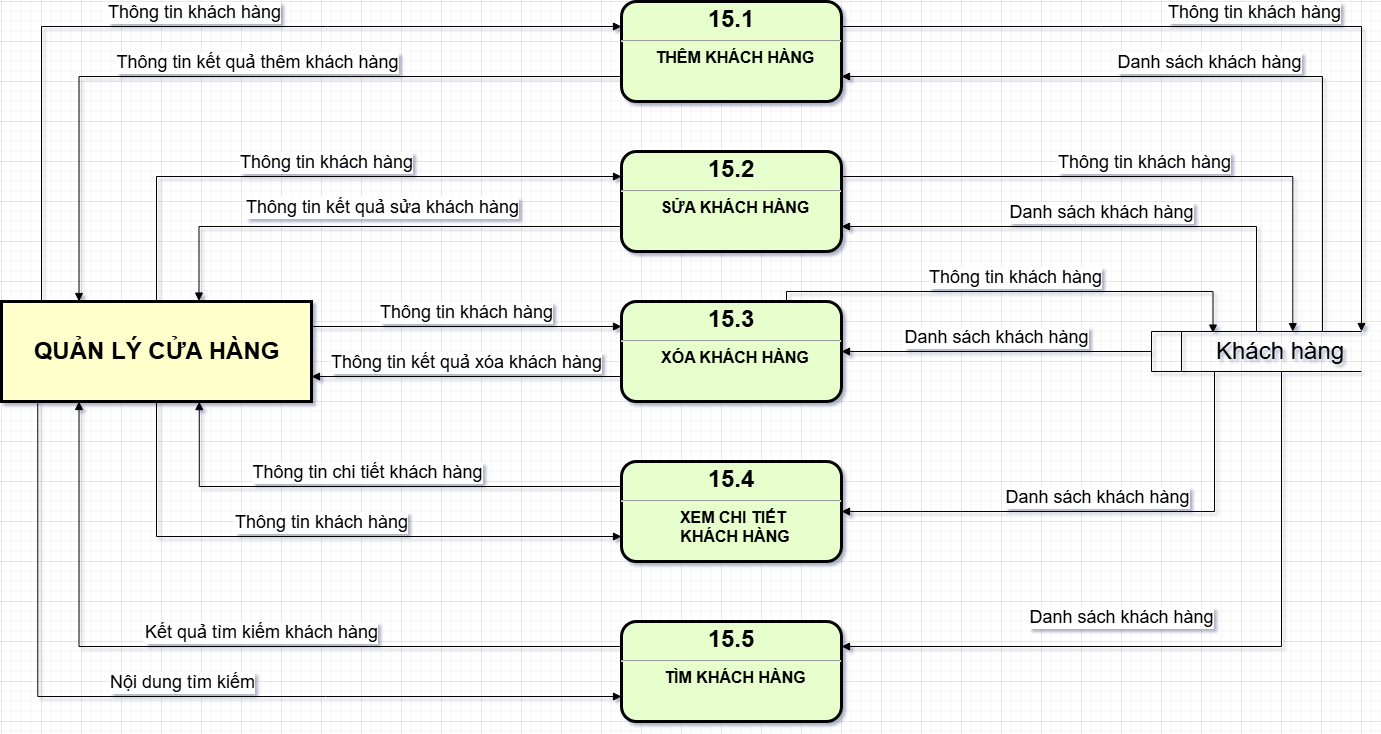

The diagram above was exported from draw.io. Its source (the exported page's mxGraphModel, read from the mxfile embedded in the PNG):
<mxGraphModel dx="1938" dy="-730" grid="1" gridSize="10" guides="1" tooltips="1" connect="1" arrows="1" fold="1" page="1" pageScale="1" pageWidth="827" pageHeight="1169" math="0" shadow="0">
  <root>
    <mxCell id="0" />
    <mxCell id="1" parent="0" />
    <mxCell id="Tfa-ZrnlS9Ua9apoMpHM-1" value="&lt;p style=&quot;margin: 4px 0px 0px; text-align: center;&quot;&gt;&lt;span style=&quot;font-size: 24px;&quot;&gt;15.1&lt;/span&gt;&lt;/p&gt;&lt;hr&gt;&lt;p style=&quot;margin: 0px; margin-left: 8px;&quot;&gt;&lt;font size=&quot;3&quot;&gt;THÊM KHÁCH HÀNG&lt;/font&gt;&lt;/p&gt;" style="verticalAlign=middle;align=center;overflow=fill;fontSize=12;fontFamily=Helvetica;html=1;rounded=1;fontStyle=1;strokeWidth=3;fillColor=#E6FFCC" parent="1" vertex="1">
      <mxGeometry x="60" y="2320" width="220" height="100" as="geometry" />
    </mxCell>
    <mxCell id="Tfa-ZrnlS9Ua9apoMpHM-2" value="" style="group" parent="1" connectable="0" vertex="1">
      <mxGeometry x="-560" y="2620" width="310" height="100" as="geometry" />
    </mxCell>
    <mxCell id="Tfa-ZrnlS9Ua9apoMpHM-3" value="" style="whiteSpace=wrap;align=center;verticalAlign=middle;fontStyle=1;strokeWidth=3;fillColor=#FFFFCC" parent="Tfa-ZrnlS9Ua9apoMpHM-2" vertex="1">
      <mxGeometry width="310" height="100" as="geometry" />
    </mxCell>
    <mxCell id="Tfa-ZrnlS9Ua9apoMpHM-4" value="&lt;b&gt;&lt;font style=&quot;font-size: 24px;&quot;&gt;QUẢN LÝ CỬA HÀNG&lt;/font&gt;&lt;/b&gt;" style="text;html=1;align=center;verticalAlign=middle;resizable=0;points=[];autosize=1;strokeColor=none;fillColor=none;" parent="Tfa-ZrnlS9Ua9apoMpHM-2" vertex="1">
      <mxGeometry x="20" y="30" width="270" height="40" as="geometry" />
    </mxCell>
    <mxCell id="Tfa-ZrnlS9Ua9apoMpHM-5" value="&lt;font style=&quot;font-size: 24px;&quot;&gt;&lt;span style=&quot;white-space: pre;&quot;&gt;&#09;&lt;/span&gt;&amp;nbsp;Khách hàng&lt;/font&gt;" style="html=1;dashed=0;whiteSpace=wrap;shape=mxgraph.dfd.dataStoreID;align=left;spacingLeft=3;points=[[0,0],[0.5,0],[1,0],[0,0.5],[1,0.5],[0,1],[0.5,1],[1,1]];verticalAlign=middle;fontFamily=Helvetica;fontSize=12;fontColor=default;autosize=1;resizable=0;fillColor=none;gradientColor=none;" parent="1" vertex="1">
      <mxGeometry x="590" y="2650" width="210" height="40" as="geometry" />
    </mxCell>
    <mxCell id="Tfa-ZrnlS9Ua9apoMpHM-6" value="&lt;font style=&quot;font-size: 18px;&quot;&gt;Thông tin khách hàng&lt;/font&gt;" style="html=1;verticalAlign=bottom;endArrow=block;rounded=0;entryX=0;entryY=0.25;entryDx=0;entryDy=0;edgeStyle=orthogonalEdgeStyle;" parent="1" target="Tfa-ZrnlS9Ua9apoMpHM-1" edge="1">
      <mxGeometry width="80" relative="1" as="geometry">
        <mxPoint x="-520" y="2620" as="sourcePoint" />
        <mxPoint x="-10" y="2350" as="targetPoint" />
        <Array as="points">
          <mxPoint x="-520" y="2345" />
        </Array>
      </mxGeometry>
    </mxCell>
    <mxCell id="Tfa-ZrnlS9Ua9apoMpHM-7" value="&lt;font style=&quot;font-size: 18px;&quot;&gt;Thông tin kết quả thêm khách hàng&lt;/font&gt;" style="html=1;verticalAlign=bottom;endArrow=block;rounded=0;entryX=0.25;entryY=0;entryDx=0;entryDy=0;exitX=0;exitY=0.75;exitDx=0;exitDy=0;edgeStyle=orthogonalEdgeStyle;" parent="1" source="Tfa-ZrnlS9Ua9apoMpHM-1" target="Tfa-ZrnlS9Ua9apoMpHM-3" edge="1">
      <mxGeometry x="-0.0522" width="80" relative="1" as="geometry">
        <mxPoint x="70" y="2430" as="sourcePoint" />
        <mxPoint x="150" y="2430" as="targetPoint" />
        <mxPoint as="offset" />
      </mxGeometry>
    </mxCell>
    <mxCell id="Tfa-ZrnlS9Ua9apoMpHM-8" value="&lt;p style=&quot;margin: 4px 0px 0px; text-align: center;&quot;&gt;&lt;span style=&quot;font-size: 24px;&quot;&gt;15.2&lt;/span&gt;&lt;/p&gt;&lt;hr&gt;&lt;p style=&quot;margin: 0px; margin-left: 8px;&quot;&gt;&lt;font size=&quot;3&quot;&gt;SỬA KHÁCH HÀNG&lt;/font&gt;&lt;/p&gt;" style="verticalAlign=middle;align=center;overflow=fill;fontSize=12;fontFamily=Helvetica;html=1;rounded=1;fontStyle=1;strokeWidth=3;fillColor=#E6FFCC" parent="1" vertex="1">
      <mxGeometry x="60" y="2470" width="220" height="100" as="geometry" />
    </mxCell>
    <mxCell id="Tfa-ZrnlS9Ua9apoMpHM-9" value="&lt;p style=&quot;margin: 4px 0px 0px; text-align: center;&quot;&gt;&lt;span style=&quot;font-size: 24px;&quot;&gt;15.3&lt;/span&gt;&lt;/p&gt;&lt;hr&gt;&lt;p style=&quot;margin: 0px; margin-left: 8px;&quot;&gt;&lt;font size=&quot;3&quot;&gt;XÓA KHÁCH HÀNG&lt;/font&gt;&lt;/p&gt;" style="verticalAlign=middle;align=center;overflow=fill;fontSize=12;fontFamily=Helvetica;html=1;rounded=1;fontStyle=1;strokeWidth=3;fillColor=#E6FFCC" parent="1" vertex="1">
      <mxGeometry x="60" y="2620" width="220" height="100" as="geometry" />
    </mxCell>
    <mxCell id="Tfa-ZrnlS9Ua9apoMpHM-10" value="&lt;p style=&quot;margin: 4px 0px 0px; text-align: center;&quot;&gt;&lt;span style=&quot;font-size: 24px;&quot;&gt;15.4&lt;/span&gt;&lt;/p&gt;&lt;hr&gt;&lt;p style=&quot;margin: 0px; margin-left: 8px;&quot;&gt;&lt;font size=&quot;3&quot;&gt;XEM CHI TIẾT&amp;nbsp;&lt;/font&gt;&lt;/p&gt;&lt;p style=&quot;margin: 0px; margin-left: 8px;&quot;&gt;&lt;font size=&quot;3&quot;&gt;KHÁCH HÀNG&lt;/font&gt;&lt;/p&gt;" style="verticalAlign=middle;align=center;overflow=fill;fontSize=12;fontFamily=Helvetica;html=1;rounded=1;fontStyle=1;strokeWidth=3;fillColor=#E6FFCC" parent="1" vertex="1">
      <mxGeometry x="60" y="2780" width="220" height="100" as="geometry" />
    </mxCell>
    <mxCell id="Tfa-ZrnlS9Ua9apoMpHM-11" value="&lt;p style=&quot;margin: 4px 0px 0px; text-align: center;&quot;&gt;&lt;span style=&quot;font-size: 24px;&quot;&gt;15.5&lt;/span&gt;&lt;/p&gt;&lt;hr&gt;&lt;p style=&quot;margin: 0px; margin-left: 8px;&quot;&gt;&lt;font size=&quot;3&quot;&gt;TÌM KHÁCH HÀNG&lt;/font&gt;&lt;/p&gt;" style="verticalAlign=middle;align=center;overflow=fill;fontSize=12;fontFamily=Helvetica;html=1;rounded=1;fontStyle=1;strokeWidth=3;fillColor=#E6FFCC" parent="1" vertex="1">
      <mxGeometry x="60" y="2940" width="220" height="100" as="geometry" />
    </mxCell>
    <mxCell id="Tfa-ZrnlS9Ua9apoMpHM-12" value="&lt;font style=&quot;font-size: 18px;&quot;&gt;Thông tin khách hàng&lt;/font&gt;" style="html=1;verticalAlign=bottom;endArrow=block;rounded=0;entryX=0;entryY=0.25;entryDx=0;entryDy=0;exitX=0.5;exitY=0;exitDx=0;exitDy=0;edgeStyle=orthogonalEdgeStyle;" parent="1" source="Tfa-ZrnlS9Ua9apoMpHM-3" target="Tfa-ZrnlS9Ua9apoMpHM-8" edge="1">
      <mxGeometry width="80" relative="1" as="geometry">
        <mxPoint x="70" y="2490" as="sourcePoint" />
        <mxPoint x="150" y="2490" as="targetPoint" />
      </mxGeometry>
    </mxCell>
    <mxCell id="Tfa-ZrnlS9Ua9apoMpHM-13" value="&lt;font style=&quot;font-size: 18px;&quot;&gt;Thông tin kết quả sửa khách hàng&lt;/font&gt;" style="html=1;verticalAlign=bottom;endArrow=block;rounded=0;entryX=0.637;entryY=-0.005;entryDx=0;entryDy=0;entryPerimeter=0;exitX=0;exitY=0.75;exitDx=0;exitDy=0;edgeStyle=orthogonalEdgeStyle;" parent="1" source="Tfa-ZrnlS9Ua9apoMpHM-8" target="Tfa-ZrnlS9Ua9apoMpHM-3" edge="1">
      <mxGeometry x="-0.0389" y="-5" width="80" relative="1" as="geometry">
        <mxPoint x="-270" y="2490" as="sourcePoint" />
        <mxPoint x="-190" y="2490" as="targetPoint" />
        <mxPoint as="offset" />
      </mxGeometry>
    </mxCell>
    <mxCell id="Tfa-ZrnlS9Ua9apoMpHM-14" value="&lt;font style=&quot;font-size: 18px;&quot;&gt;Thông tin khách hàng&lt;/font&gt;" style="html=1;verticalAlign=bottom;endArrow=block;curved=0;rounded=0;entryX=0;entryY=0.25;entryDx=0;entryDy=0;exitX=1;exitY=0.25;exitDx=0;exitDy=0;" parent="1" source="Tfa-ZrnlS9Ua9apoMpHM-3" target="Tfa-ZrnlS9Ua9apoMpHM-9" edge="1">
      <mxGeometry width="80" relative="1" as="geometry">
        <mxPoint x="-380" y="2610" as="sourcePoint" />
        <mxPoint x="-300" y="2610" as="targetPoint" />
      </mxGeometry>
    </mxCell>
    <mxCell id="Tfa-ZrnlS9Ua9apoMpHM-15" value="&lt;font style=&quot;font-size: 18px;&quot;&gt;Thông tin kết quả xóa khách hàng&lt;/font&gt;" style="html=1;verticalAlign=bottom;endArrow=block;curved=0;rounded=0;entryX=1;entryY=0.75;entryDx=0;entryDy=0;exitX=0;exitY=0.75;exitDx=0;exitDy=0;" parent="1" source="Tfa-ZrnlS9Ua9apoMpHM-9" target="Tfa-ZrnlS9Ua9apoMpHM-3" edge="1">
      <mxGeometry width="80" relative="1" as="geometry">
        <mxPoint x="-380" y="2730" as="sourcePoint" />
        <mxPoint x="-300" y="2730" as="targetPoint" />
      </mxGeometry>
    </mxCell>
    <mxCell id="Tfa-ZrnlS9Ua9apoMpHM-16" value="&lt;font style=&quot;font-size: 18px;&quot;&gt;Thông tin khách hàng&lt;/font&gt;" style="html=1;verticalAlign=bottom;endArrow=block;rounded=0;exitX=0.5;exitY=1;exitDx=0;exitDy=0;entryX=0;entryY=0.75;entryDx=0;entryDy=0;edgeStyle=orthogonalEdgeStyle;" parent="1" source="Tfa-ZrnlS9Ua9apoMpHM-3" target="Tfa-ZrnlS9Ua9apoMpHM-10" edge="1">
      <mxGeometry width="80" relative="1" as="geometry">
        <mxPoint x="-360" y="2720" as="sourcePoint" />
        <mxPoint x="-280" y="2830" as="targetPoint" />
      </mxGeometry>
    </mxCell>
    <mxCell id="Tfa-ZrnlS9Ua9apoMpHM-17" value="&lt;font style=&quot;font-size: 18px;&quot;&gt;Thông tin chi tiết khách hàng&lt;/font&gt;" style="html=1;verticalAlign=bottom;endArrow=block;rounded=0;entryX=0.638;entryY=1.001;entryDx=0;entryDy=0;entryPerimeter=0;exitX=0;exitY=0.25;exitDx=0;exitDy=0;edgeStyle=orthogonalEdgeStyle;" parent="1" source="Tfa-ZrnlS9Ua9apoMpHM-10" target="Tfa-ZrnlS9Ua9apoMpHM-3" edge="1">
      <mxGeometry x="0.0018" width="80" relative="1" as="geometry">
        <mxPoint x="-300" y="2850" as="sourcePoint" />
        <mxPoint x="-220" y="2850" as="targetPoint" />
        <mxPoint as="offset" />
      </mxGeometry>
    </mxCell>
    <mxCell id="Tfa-ZrnlS9Ua9apoMpHM-18" value="&lt;font style=&quot;font-size: 18px;&quot;&gt;Kết quả tìm kiếm khách hàng&lt;/font&gt;" style="html=1;verticalAlign=bottom;endArrow=block;rounded=0;entryX=0.25;entryY=1;entryDx=0;entryDy=0;exitX=0;exitY=0.25;exitDx=0;exitDy=0;edgeStyle=orthogonalEdgeStyle;" parent="1" source="Tfa-ZrnlS9Ua9apoMpHM-11" target="Tfa-ZrnlS9Ua9apoMpHM-3" edge="1">
      <mxGeometry x="-0.0856" width="80" relative="1" as="geometry">
        <mxPoint x="-260" y="2810" as="sourcePoint" />
        <mxPoint x="-180" y="2810" as="targetPoint" />
        <mxPoint as="offset" />
      </mxGeometry>
    </mxCell>
    <mxCell id="Tfa-ZrnlS9Ua9apoMpHM-19" value="&lt;font style=&quot;font-size: 18px;&quot;&gt;Nội dung tìm kiếm&lt;/font&gt;" style="html=1;verticalAlign=bottom;endArrow=block;rounded=0;entryX=0;entryY=0.75;entryDx=0;entryDy=0;exitX=0.117;exitY=0.994;exitDx=0;exitDy=0;exitPerimeter=0;edgeStyle=orthogonalEdgeStyle;" parent="1" source="Tfa-ZrnlS9Ua9apoMpHM-3" target="Tfa-ZrnlS9Ua9apoMpHM-11" edge="1">
      <mxGeometry width="80" relative="1" as="geometry">
        <mxPoint x="-260" y="2810" as="sourcePoint" />
        <mxPoint x="-180" y="2810" as="targetPoint" />
      </mxGeometry>
    </mxCell>
    <mxCell id="Tfa-ZrnlS9Ua9apoMpHM-20" value="&lt;font style=&quot;font-size: 18px;&quot;&gt;Thông tin khách hàng&lt;/font&gt;" style="html=1;verticalAlign=bottom;endArrow=block;rounded=0;exitX=1;exitY=0.25;exitDx=0;exitDy=0;entryX=1;entryY=0;entryDx=0;entryDy=0;edgeStyle=orthogonalEdgeStyle;" parent="1" source="Tfa-ZrnlS9Ua9apoMpHM-1" target="Tfa-ZrnlS9Ua9apoMpHM-5" edge="1">
      <mxGeometry width="80" relative="1" as="geometry">
        <mxPoint x="380" y="2660" as="sourcePoint" />
        <mxPoint x="300" y="2660" as="targetPoint" />
      </mxGeometry>
    </mxCell>
    <mxCell id="Tfa-ZrnlS9Ua9apoMpHM-21" value="&lt;font style=&quot;font-size: 18px;&quot;&gt;Danh sách khách hàng&lt;/font&gt;" style="html=1;verticalAlign=bottom;endArrow=block;rounded=0;edgeStyle=orthogonalEdgeStyle;entryX=1;entryY=0.75;entryDx=0;entryDy=0;" parent="1" target="Tfa-ZrnlS9Ua9apoMpHM-1" edge="1">
      <mxGeometry width="80" relative="1" as="geometry">
        <mxPoint x="761" y="2650" as="sourcePoint" />
        <mxPoint x="280" y="2400" as="targetPoint" />
        <Array as="points">
          <mxPoint x="761" y="2395" />
        </Array>
      </mxGeometry>
    </mxCell>
    <mxCell id="Tfa-ZrnlS9Ua9apoMpHM-22" value="&lt;font style=&quot;font-size: 18px;&quot;&gt;Danh sách khách hàng&lt;/font&gt;" style="html=1;verticalAlign=bottom;endArrow=block;rounded=0;edgeStyle=orthogonalEdgeStyle;entryX=1;entryY=0.75;entryDx=0;entryDy=0;exitX=0.5;exitY=0;exitDx=0;exitDy=0;" parent="1" source="Tfa-ZrnlS9Ua9apoMpHM-5" target="Tfa-ZrnlS9Ua9apoMpHM-8" edge="1">
      <mxGeometry width="80" relative="1" as="geometry">
        <mxPoint x="771" y="2690" as="sourcePoint" />
        <mxPoint x="290" y="2405" as="targetPoint" />
        <Array as="points">
          <mxPoint x="695" y="2545" />
        </Array>
      </mxGeometry>
    </mxCell>
    <mxCell id="Tfa-ZrnlS9Ua9apoMpHM-23" value="&lt;font style=&quot;font-size: 18px;&quot;&gt;Thông tin khách hàng&lt;/font&gt;" style="html=1;verticalAlign=bottom;endArrow=block;rounded=0;exitX=1;exitY=0.25;exitDx=0;exitDy=0;entryX=0.673;entryY=0.004;entryDx=0;entryDy=0;edgeStyle=orthogonalEdgeStyle;entryPerimeter=0;" parent="1" source="Tfa-ZrnlS9Ua9apoMpHM-8" target="Tfa-ZrnlS9Ua9apoMpHM-5" edge="1">
      <mxGeometry width="80" relative="1" as="geometry">
        <mxPoint x="290" y="2355" as="sourcePoint" />
        <mxPoint x="810" y="2690" as="targetPoint" />
      </mxGeometry>
    </mxCell>
    <mxCell id="Tfa-ZrnlS9Ua9apoMpHM-24" value="&lt;font style=&quot;font-size: 18px;&quot;&gt;Thông tin khách hàng&lt;/font&gt;" style="html=1;verticalAlign=bottom;endArrow=block;rounded=0;exitX=0.75;exitY=0;exitDx=0;exitDy=0;entryX=0.293;entryY=0.039;entryDx=0;entryDy=0;edgeStyle=orthogonalEdgeStyle;entryPerimeter=0;" parent="1" source="Tfa-ZrnlS9Ua9apoMpHM-9" target="Tfa-ZrnlS9Ua9apoMpHM-5" edge="1">
      <mxGeometry width="80" relative="1" as="geometry">
        <mxPoint x="290" y="2505" as="sourcePoint" />
        <mxPoint x="741" y="2660" as="targetPoint" />
        <Array as="points">
          <mxPoint x="225" y="2610" />
          <mxPoint x="652" y="2610" />
        </Array>
      </mxGeometry>
    </mxCell>
    <mxCell id="Tfa-ZrnlS9Ua9apoMpHM-25" value="&lt;span style=&quot;font-size: 18px;&quot;&gt;Danh sách khách hàng&lt;/span&gt;" style="html=1;verticalAlign=bottom;endArrow=block;curved=0;rounded=0;entryX=1;entryY=0.5;entryDx=0;entryDy=0;exitX=0;exitY=0.5;exitDx=0;exitDy=0;" parent="1" source="Tfa-ZrnlS9Ua9apoMpHM-5" target="Tfa-ZrnlS9Ua9apoMpHM-9" edge="1">
      <mxGeometry width="80" relative="1" as="geometry">
        <mxPoint x="400" y="2600" as="sourcePoint" />
        <mxPoint x="480" y="2600" as="targetPoint" />
      </mxGeometry>
    </mxCell>
    <mxCell id="Tfa-ZrnlS9Ua9apoMpHM-26" value="&lt;span style=&quot;font-size: 18px;&quot;&gt;Danh sách khách hàng&lt;/span&gt;" style="html=1;verticalAlign=bottom;endArrow=block;rounded=0;entryX=1;entryY=0.5;entryDx=0;entryDy=0;edgeStyle=orthogonalEdgeStyle;" parent="1" target="Tfa-ZrnlS9Ua9apoMpHM-10" edge="1">
      <mxGeometry width="80" relative="1" as="geometry">
        <mxPoint x="653" y="2690" as="sourcePoint" />
        <mxPoint x="290" y="2680" as="targetPoint" />
        <Array as="points">
          <mxPoint x="653" y="2830" />
        </Array>
      </mxGeometry>
    </mxCell>
    <mxCell id="Tfa-ZrnlS9Ua9apoMpHM-29" value="&lt;span style=&quot;font-size: 18px;&quot;&gt;Danh sách khách hàng&lt;/span&gt;" style="html=1;verticalAlign=bottom;endArrow=block;rounded=0;entryX=1;entryY=0.25;entryDx=0;entryDy=0;edgeStyle=orthogonalEdgeStyle;exitX=0.619;exitY=1;exitDx=0;exitDy=0;exitPerimeter=0;" parent="1" source="Tfa-ZrnlS9Ua9apoMpHM-5" target="Tfa-ZrnlS9Ua9apoMpHM-11" edge="1">
      <mxGeometry x="0.2168" y="-15" width="80" relative="1" as="geometry">
        <mxPoint x="720" y="2700" as="sourcePoint" />
        <mxPoint x="290" y="2840" as="targetPoint" />
        <Array as="points">
          <mxPoint x="720" y="2965" />
        </Array>
        <mxPoint as="offset" />
      </mxGeometry>
    </mxCell>
  </root>
</mxGraphModel>